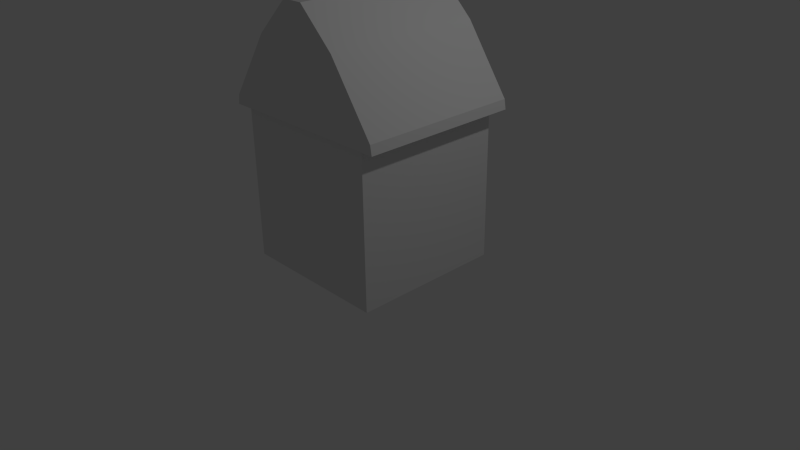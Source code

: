 # Source: house.blend  (saved by Blender 2.70.0; exported with 4.5.12 LTS)
import bpy
from mathutils import Matrix  # noqa: F401  (used for matrix-valued properties, if any)

bpy.ops.wm.read_factory_settings(use_empty=True)
scene = bpy.context.scene
scene.name = 'Scene'

# ---- collections
col_collection_1 = bpy.data.collections.new('Collection 1'); scene.collection.children.link(col_collection_1)

# ---- materials (node trees are filled in below, after node groups)
mat_material = bpy.data.materials.new('Material')
mat_material.alpha_threshold = 0.0
mat_material.use_transparent_shadow = False
mat_material.roughness = 0.5
mat_material.line_color = (0.0, 0.0, 0.0, 1.0)

# ---- material node trees

# ---- world
world_world = bpy.data.worlds.new('World'); scene.world = world_world
world_world.color = (0.05088, 0.05088, 0.05088)
world_world.use_sun_shadow = False
world_world.sun_shadow_jitter_overblur = 0.0
world_world.cycles.sampling_method = 'MANUAL'
world_world.cycles.sample_map_resolution = 256

# ---- cameras
cam_camera = bpy.data.cameras.new('Camera')
cam_camera.clip_end = 100.0
cam_camera.lens = 35.0
cam_camera.sensor_width = 32.0
cam_camera.sensor_height = 18.0
cam_camera.ortho_scale = 7.314
cam_camera.dof.focus_distance = 0.0
cam_camera.dof.aperture_fstop = 128.0

# ---- lights
light_lamp = bpy.data.lights.new('Lamp', 'POINT')
light_lamp.transmission_factor = 0.0
light_lamp.cutoff_distance = 30.0
light_lamp.energy = 100.0
light_lamp.shadow_buffer_clip_start = 1.001
light_lamp.shadow_soft_size = 0.1
light_lamp.shadow_maximum_resolution = 0.006
light_lamp.use_absolute_resolution = True
light_lamp.cycles.use_multiple_importance_sampling = False

# ---- meshes
me_cube_001 = bpy.data.meshes.new('Cube.001')
me_cube_001.from_pydata([(1.199, 1.06, 0.0), (1.199, -1.034, 0.0), (-1.199, -1.034, 0.0), (-1.199, 1.06, 0.0), (0.1408, 1.06, 1.41), (0.1408, -1.034, 1.41), (-0.1408, -1.034, 1.41), (-0.1408, 1.06, 1.41), (0.6061, 1.06, 0.96), (0.6061, -1.034, 0.96), (-0.6061, -1.034, 0.96), (-0.6061, 1.06, 0.96), (1.179, 1.06, 0.1236), (1.179, -1.034, 0.1236), (-1.179, -1.034, 0.1236), (-1.179, 1.06, 0.1236), (0.1408, -1.034, 1.41), (-0.1408, -1.034, 1.41), (0.6061, -1.034, 0.96), (-0.6061, -1.034, 0.96), (1.179, -1.034, 0.1236), (-1.179, -1.034, 0.1236)], [], [(0, 1, 2, 3), (4, 7, 6, 5), (8, 4, 5, 9), (10, 6, 7, 11), (12, 0, 3, 15), (12, 8, 9, 13), (13, 9, 18, 20), (14, 10, 11, 15), (4, 8, 11, 7), (8, 12, 15, 11), (0, 12, 13, 1), (10, 14, 21, 19), (2, 14, 15, 3), (18, 16, 17, 19), (20, 18, 19, 21), (5, 6, 17, 16), (6, 10, 19, 17), (9, 5, 16, 18), (1, 13, 20), (14, 2, 21), (1, 20, 21, 2)])
me_cube_001.materials.append(mat_material)
me_cube_001.use_remesh_preserve_volume = False
me_cube_001.use_remesh_preserve_attributes = False
me_cube_001.use_mirror_vertex_groups = False
me_cube_001.update()
me_cube = bpy.data.meshes.new('Cube')
me_cube.from_pydata([(1.0, 1.0, 0.0), (1.0, -1.0, 0.0), (-1.0, -1.0, 0.0), (-1.0, 1.0, 0.0), (1.0, 1.0, 2.0), (1.0, -1.0, 2.0), (-1.0, -1.0, 2.0), (-1.0, 1.0, 2.0)], [], [(0, 1, 2, 3), (4, 7, 6, 5), (0, 4, 5, 1), (1, 5, 6, 2), (2, 6, 7, 3), (4, 0, 3, 7)])
me_cube.materials.append(mat_material)
me_cube.use_remesh_preserve_volume = False
me_cube.use_remesh_preserve_attributes = False
me_cube.use_mirror_vertex_groups = False
me_cube.update()

# ---- objects
ob_cube_001 = bpy.data.objects.new('Cube.001', me_cube_001)
ob_cube = bpy.data.objects.new('Cube', me_cube)
ob_lamp = bpy.data.objects.new('Lamp', light_lamp)
ob_camera = bpy.data.objects.new('Camera', cam_camera)

# ---- transforms, parenting, visibility, modifiers, constraints
ob_cube_001.location = (0.0, 0.0, 1.982)
ob_cube_001.lock_rotations_4d = False
ob_cube_001.empty_display_type = 'ARROWS'
ob_cube_001.lineart.crease_threshold = 0.0
ob_cube.location = (0.0, 0.0, 0.0)
ob_cube.lock_rotations_4d = False
ob_cube.empty_display_type = 'ARROWS'
ob_cube.lineart.crease_threshold = 0.0
ob_lamp.location = (4.076, 1.005, 5.904)
ob_lamp.rotation_euler = (0.6503, 0.05522, 1.866)
ob_lamp.lock_rotations_4d = False
ob_lamp.empty_display_type = 'ARROWS'
ob_lamp.color = (0.0, 0.0, 0.0, 0.0)
ob_lamp.lineart.crease_threshold = 0.0
ob_camera.location = (7.481, -6.508, 5.344)
ob_camera.rotation_euler = (1.109, 0.01082, 0.8149)
ob_camera.lock_rotations_4d = False
ob_camera.empty_display_type = 'ARROWS'
ob_camera.color = (0.0, 0.0, 0.0, 0.0)
ob_camera.display_type = 'WIRE'
ob_camera.lineart.crease_threshold = 0.0

# ---- collection membership
col_collection_1.objects.link(ob_cube_001)
col_collection_1.objects.link(ob_cube)
col_collection_1.objects.link(ob_lamp)
col_collection_1.objects.link(ob_camera)

# ---- scene / render settings (as saved in the file)
scene.camera = ob_camera
scene.frame_start = 1; scene.frame_end = 250; scene.frame_set(1)
scene.render.engine = 'BLENDER_EEVEE_NEXT'
scene.render.resolution_percentage = 50
scene.render.dither_intensity = 0.0
scene.cycles.use_denoising = False
scene.cycles.samples = 10
scene.cycles.sampling_pattern = 'TABULATED_SOBOL'
scene.cycles.light_sampling_threshold = 0.0
scene.cycles.use_adaptive_sampling = False
scene.cycles.use_light_tree = False
scene.cycles.blur_glossy = 0.0
scene.cycles.volume_bounces = 1
scene.cycles.pixel_filter_type = 'GAUSSIAN'
scene.cycles.sample_clamp_indirect = 0.0
scene.view_settings.view_transform = 'Standard'
bpy.context.view_layer.update()
